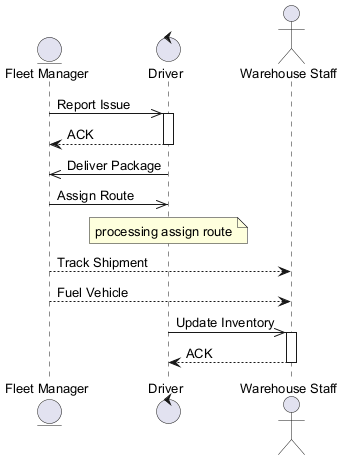

The diagram above was rendered by PlantUML. Its source (embedded in the PNG):
@startuml
skinparam backgroundColor #FFFFFF
skinparam classBackgroundColor #F3E5F5
skinparam classBorderColor #6A1B9A
skinparam defaultFontSize 13
entity "Fleet Manager" as FM
control "Driver" as D
actor "Warehouse Staff" as WS
FM ->> D : Report Issue
activate D
D --> FM : ACK
deactivate D
D ->> FM : Deliver Package
FM ->> D : Assign Route
note over D : processing assign route
FM --> WS : Track Shipment
FM --> WS : Fuel Vehicle
D ->> WS : Update Inventory
activate WS
WS --> D : ACK
deactivate WS
@enduml